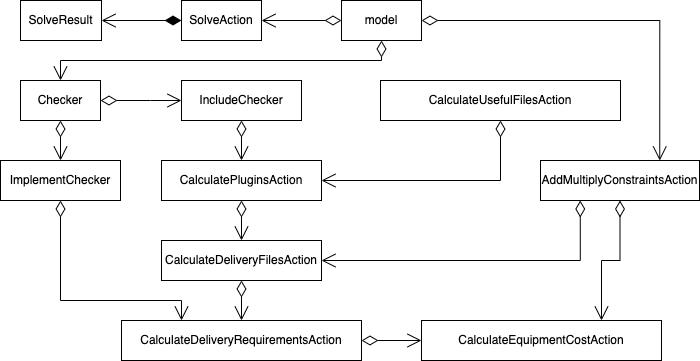

The diagram above was exported from draw.io. Its source (the exported page's mxGraphModel, read from the mxfile embedded in the PNG):
<mxGraphModel dx="869" dy="674" grid="1" gridSize="10" guides="1" tooltips="1" connect="1" arrows="1" fold="1" page="1" pageScale="1" pageWidth="827" pageHeight="1169" math="0" shadow="0">
  <root>
    <mxCell id="0" />
    <mxCell id="1" parent="0" />
    <mxCell id="FTIEgswIZkZ6EdSLdZaC-3" value="SolveAction" style="html=1;whiteSpace=wrap;" parent="1" vertex="1">
      <mxGeometry x="281" y="80" width="80" height="40" as="geometry" />
    </mxCell>
    <mxCell id="FTIEgswIZkZ6EdSLdZaC-5" value="model" style="html=1;whiteSpace=wrap;" parent="1" vertex="1">
      <mxGeometry x="441" y="80" width="80" height="40" as="geometry" />
    </mxCell>
    <mxCell id="FTIEgswIZkZ6EdSLdZaC-9" value="CalculateEquipmentCostAction" style="html=1;whiteSpace=wrap;" parent="1" vertex="1">
      <mxGeometry x="521" y="400" width="240" height="40" as="geometry" />
    </mxCell>
    <mxCell id="FTIEgswIZkZ6EdSLdZaC-10" value="CalculateDeliveryRequirementsAction" style="html=1;whiteSpace=wrap;" parent="1" vertex="1">
      <mxGeometry x="221" y="400" width="240" height="40" as="geometry" />
    </mxCell>
    <mxCell id="FTIEgswIZkZ6EdSLdZaC-11" value="ImplementChecker" style="html=1;whiteSpace=wrap;" parent="1" vertex="1">
      <mxGeometry x="100" y="240" width="120" height="40" as="geometry" />
    </mxCell>
    <mxCell id="FTIEgswIZkZ6EdSLdZaC-12" value="CalculateDeliveryFilesAction" style="html=1;whiteSpace=wrap;" parent="1" vertex="1">
      <mxGeometry x="261" y="320" width="160" height="40" as="geometry" />
    </mxCell>
    <mxCell id="FTIEgswIZkZ6EdSLdZaC-13" value="AddMultiplyConstraintsAction" style="html=1;whiteSpace=wrap;" parent="1" vertex="1">
      <mxGeometry x="640" y="240" width="159" height="40" as="geometry" />
    </mxCell>
    <mxCell id="FTIEgswIZkZ6EdSLdZaC-14" value="CalculatePluginsAction" style="html=1;whiteSpace=wrap;" parent="1" vertex="1">
      <mxGeometry x="261" y="240" width="160" height="40" as="geometry" />
    </mxCell>
    <mxCell id="FTIEgswIZkZ6EdSLdZaC-15" value="IncludeChecker" style="html=1;whiteSpace=wrap;" parent="1" vertex="1">
      <mxGeometry x="281" y="160" width="120" height="40" as="geometry" />
    </mxCell>
    <mxCell id="FTIEgswIZkZ6EdSLdZaC-16" value="Checker" style="html=1;whiteSpace=wrap;" parent="1" vertex="1">
      <mxGeometry x="120" y="160" width="80" height="40" as="geometry" />
    </mxCell>
    <mxCell id="FTIEgswIZkZ6EdSLdZaC-18" value="CalculateUsefulFilesAction" style="html=1;whiteSpace=wrap;" parent="1" vertex="1">
      <mxGeometry x="480" y="160" width="240" height="40" as="geometry" />
    </mxCell>
    <mxCell id="FTIEgswIZkZ6EdSLdZaC-32" value="" style="endArrow=open;html=1;endSize=12;startArrow=diamondThin;startSize=14;startFill=0;edgeStyle=orthogonalEdgeStyle;rounded=0;exitX=0.5;exitY=1;exitDx=0;exitDy=0;entryX=0.5;entryY=0;entryDx=0;entryDy=0;" parent="1" source="FTIEgswIZkZ6EdSLdZaC-5" target="FTIEgswIZkZ6EdSLdZaC-16" edge="1">
      <mxGeometry relative="1" as="geometry">
        <mxPoint x="311" y="260" as="sourcePoint" />
        <mxPoint x="471" y="260" as="targetPoint" />
        <Array as="points">
          <mxPoint x="481" y="140" />
          <mxPoint x="160" y="140" />
        </Array>
      </mxGeometry>
    </mxCell>
    <mxCell id="FTIEgswIZkZ6EdSLdZaC-36" value="" style="endArrow=open;html=1;endSize=12;startArrow=diamondThin;startSize=14;startFill=0;edgeStyle=orthogonalEdgeStyle;rounded=0;exitX=1;exitY=0.5;exitDx=0;exitDy=0;entryX=0;entryY=0.5;entryDx=0;entryDy=0;" parent="1" source="FTIEgswIZkZ6EdSLdZaC-16" target="FTIEgswIZkZ6EdSLdZaC-15" edge="1">
      <mxGeometry relative="1" as="geometry">
        <mxPoint x="461" y="420" as="sourcePoint" />
        <mxPoint x="320" y="260" as="targetPoint" />
        <Array as="points">
          <mxPoint x="250" y="180" />
          <mxPoint x="250" y="180" />
        </Array>
      </mxGeometry>
    </mxCell>
    <mxCell id="FTIEgswIZkZ6EdSLdZaC-50" value="" style="endArrow=open;html=1;endSize=12;startArrow=diamondThin;startSize=14;startFill=0;edgeStyle=orthogonalEdgeStyle;rounded=0;exitX=1;exitY=0.5;exitDx=0;exitDy=0;entryX=0.75;entryY=0;entryDx=0;entryDy=0;" parent="1" source="FTIEgswIZkZ6EdSLdZaC-5" target="FTIEgswIZkZ6EdSLdZaC-13" edge="1">
      <mxGeometry relative="1" as="geometry">
        <mxPoint x="201" y="180" as="sourcePoint" />
        <mxPoint x="891" y="500" as="targetPoint" />
        <Array as="points">
          <mxPoint x="759" y="100" />
        </Array>
      </mxGeometry>
    </mxCell>
    <mxCell id="LHNwTWuXGmzzTryD4rDH-30" value="" style="endArrow=open;html=1;endSize=12;startArrow=diamondThin;startSize=14;startFill=0;edgeStyle=orthogonalEdgeStyle;rounded=0;exitX=0;exitY=0.5;exitDx=0;exitDy=0;entryX=1;entryY=0.5;entryDx=0;entryDy=0;" parent="1" source="FTIEgswIZkZ6EdSLdZaC-5" target="FTIEgswIZkZ6EdSLdZaC-3" edge="1">
      <mxGeometry relative="1" as="geometry">
        <mxPoint x="21" y="140" as="sourcePoint" />
        <mxPoint x="181" y="140" as="targetPoint" />
      </mxGeometry>
    </mxCell>
    <mxCell id="LHNwTWuXGmzzTryD4rDH-36" value="" style="endArrow=open;html=1;endSize=12;startArrow=diamondThin;startSize=14;startFill=0;edgeStyle=orthogonalEdgeStyle;rounded=0;exitX=1;exitY=0.5;exitDx=0;exitDy=0;entryX=0;entryY=0.5;entryDx=0;entryDy=0;" parent="1" source="FTIEgswIZkZ6EdSLdZaC-10" target="FTIEgswIZkZ6EdSLdZaC-9" edge="1">
      <mxGeometry relative="1" as="geometry">
        <mxPoint x="551" y="450" as="sourcePoint" />
        <mxPoint x="391" y="530" as="targetPoint" />
      </mxGeometry>
    </mxCell>
    <mxCell id="LHNwTWuXGmzzTryD4rDH-38" value="" style="endArrow=open;html=1;endSize=12;startArrow=diamondThin;startSize=14;startFill=0;edgeStyle=orthogonalEdgeStyle;rounded=0;exitX=0.25;exitY=1;exitDx=0;exitDy=0;entryX=1;entryY=0.5;entryDx=0;entryDy=0;" parent="1" source="FTIEgswIZkZ6EdSLdZaC-13" target="FTIEgswIZkZ6EdSLdZaC-12" edge="1">
      <mxGeometry relative="1" as="geometry">
        <mxPoint x="750" y="610" as="sourcePoint" />
        <mxPoint x="362" y="530" as="targetPoint" />
        <Array as="points">
          <mxPoint x="680" y="340" />
        </Array>
      </mxGeometry>
    </mxCell>
    <mxCell id="LHNwTWuXGmzzTryD4rDH-41" value="" style="endArrow=open;html=1;endSize=12;startArrow=diamondThin;startSize=14;startFill=0;edgeStyle=orthogonalEdgeStyle;rounded=0;exitX=0.5;exitY=1;exitDx=0;exitDy=0;entryX=1;entryY=0.5;entryDx=0;entryDy=0;" parent="1" source="FTIEgswIZkZ6EdSLdZaC-18" target="FTIEgswIZkZ6EdSLdZaC-14" edge="1">
      <mxGeometry relative="1" as="geometry">
        <mxPoint x="481" y="810" as="sourcePoint" />
        <mxPoint x="321" y="890" as="targetPoint" />
        <Array as="points">
          <mxPoint x="600" y="260" />
        </Array>
      </mxGeometry>
    </mxCell>
    <mxCell id="LHNwTWuXGmzzTryD4rDH-44" value="" style="endArrow=open;html=1;endSize=12;startArrow=diamondThin;startSize=14;startFill=0;edgeStyle=orthogonalEdgeStyle;rounded=0;exitX=0.5;exitY=1;exitDx=0;exitDy=0;entryX=0.25;entryY=0;entryDx=0;entryDy=0;" parent="1" source="FTIEgswIZkZ6EdSLdZaC-11" target="FTIEgswIZkZ6EdSLdZaC-10" edge="1">
      <mxGeometry relative="1" as="geometry">
        <mxPoint x="131" y="455" as="sourcePoint" />
        <mxPoint x="121" y="535" as="targetPoint" />
        <Array as="points">
          <mxPoint x="160" y="380" />
          <mxPoint x="281" y="380" />
        </Array>
      </mxGeometry>
    </mxCell>
    <mxCell id="LHNwTWuXGmzzTryD4rDH-45" value="SolveResult" style="html=1;whiteSpace=wrap;" parent="1" vertex="1">
      <mxGeometry x="120" y="80" width="81" height="40" as="geometry" />
    </mxCell>
    <mxCell id="LHNwTWuXGmzzTryD4rDH-49" value="" style="endArrow=open;html=1;endSize=12;startArrow=diamondThin;startSize=14;startFill=1;edgeStyle=orthogonalEdgeStyle;align=left;verticalAlign=bottom;rounded=0;exitX=0;exitY=0.5;exitDx=0;exitDy=0;entryX=1;entryY=0.5;entryDx=0;entryDy=0;" parent="1" source="FTIEgswIZkZ6EdSLdZaC-3" target="LHNwTWuXGmzzTryD4rDH-45" edge="1">
      <mxGeometry x="-1" y="3" relative="1" as="geometry">
        <mxPoint x="70" y="210" as="sourcePoint" />
        <mxPoint x="230" y="210" as="targetPoint" />
      </mxGeometry>
    </mxCell>
    <mxCell id="1HvUYkumuwr27kOp8T_6-1" value="" style="endArrow=open;html=1;endSize=12;startArrow=diamondThin;startSize=14;startFill=0;edgeStyle=orthogonalEdgeStyle;rounded=0;exitX=0.5;exitY=1;exitDx=0;exitDy=0;entryX=0.5;entryY=0;entryDx=0;entryDy=0;" parent="1" source="FTIEgswIZkZ6EdSLdZaC-16" target="FTIEgswIZkZ6EdSLdZaC-11" edge="1">
      <mxGeometry relative="1" as="geometry">
        <mxPoint x="130" y="230" as="sourcePoint" />
        <mxPoint x="290" y="230" as="targetPoint" />
      </mxGeometry>
    </mxCell>
    <mxCell id="1HvUYkumuwr27kOp8T_6-7" value="" style="endArrow=open;html=1;endSize=12;startArrow=diamondThin;startSize=14;startFill=0;edgeStyle=orthogonalEdgeStyle;rounded=0;exitX=0.5;exitY=1;exitDx=0;exitDy=0;entryX=0.5;entryY=0;entryDx=0;entryDy=0;" parent="1" source="FTIEgswIZkZ6EdSLdZaC-15" target="FTIEgswIZkZ6EdSLdZaC-14" edge="1">
      <mxGeometry relative="1" as="geometry">
        <mxPoint x="390" y="290" as="sourcePoint" />
        <mxPoint x="390" y="330" as="targetPoint" />
      </mxGeometry>
    </mxCell>
    <mxCell id="1HvUYkumuwr27kOp8T_6-9" value="" style="endArrow=open;html=1;endSize=12;startArrow=diamondThin;startSize=14;startFill=0;edgeStyle=orthogonalEdgeStyle;rounded=0;exitX=0.5;exitY=1;exitDx=0;exitDy=0;entryX=0.5;entryY=0;entryDx=0;entryDy=0;" parent="1" source="FTIEgswIZkZ6EdSLdZaC-12" target="FTIEgswIZkZ6EdSLdZaC-10" edge="1">
      <mxGeometry relative="1" as="geometry">
        <mxPoint x="414" y="390" as="sourcePoint" />
        <mxPoint x="414" y="430" as="targetPoint" />
        <Array as="points">
          <mxPoint x="341" y="400" />
          <mxPoint x="341" y="400" />
        </Array>
      </mxGeometry>
    </mxCell>
    <mxCell id="1HvUYkumuwr27kOp8T_6-10" value="" style="endArrow=open;html=1;endSize=12;startArrow=diamondThin;startSize=14;startFill=0;edgeStyle=orthogonalEdgeStyle;rounded=0;exitX=0.5;exitY=1;exitDx=0;exitDy=0;entryX=0.5;entryY=0;entryDx=0;entryDy=0;" parent="1" source="FTIEgswIZkZ6EdSLdZaC-14" target="FTIEgswIZkZ6EdSLdZaC-12" edge="1">
      <mxGeometry relative="1" as="geometry">
        <mxPoint x="351" y="370" as="sourcePoint" />
        <mxPoint x="320" y="310" as="targetPoint" />
        <Array as="points" />
      </mxGeometry>
    </mxCell>
    <mxCell id="uuV53sn2myI3iRX5h-yR-1" value="" style="endArrow=open;html=1;endSize=12;startArrow=diamondThin;startSize=14;startFill=0;edgeStyle=orthogonalEdgeStyle;rounded=0;exitX=0.5;exitY=1;exitDx=0;exitDy=0;entryX=0.75;entryY=0;entryDx=0;entryDy=0;" edge="1" parent="1" source="FTIEgswIZkZ6EdSLdZaC-13" target="FTIEgswIZkZ6EdSLdZaC-9">
      <mxGeometry relative="1" as="geometry">
        <mxPoint x="470" y="585" as="sourcePoint" />
        <mxPoint x="630" y="585" as="targetPoint" />
      </mxGeometry>
    </mxCell>
  </root>
</mxGraphModel>